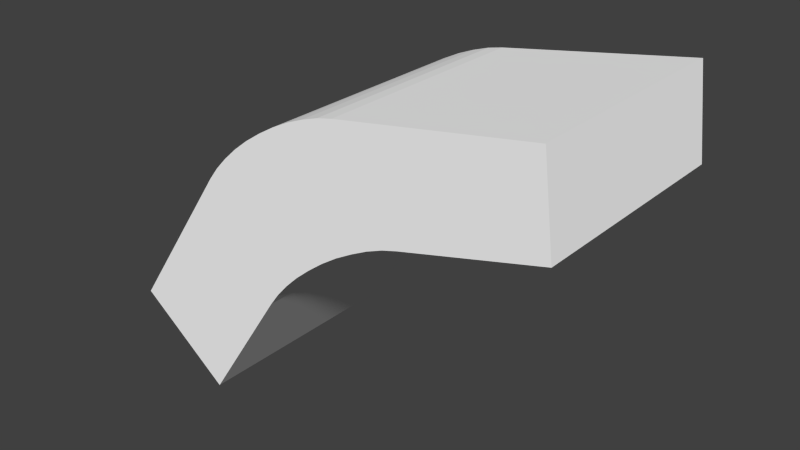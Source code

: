 # Source: lem6_alt.blend  (saved by Blender 2.71.0; exported with 4.5.12 LTS)
import bpy
from mathutils import Matrix  # noqa: F401  (used for matrix-valued properties, if any)

bpy.ops.wm.read_factory_settings(use_empty=True)
scene = bpy.context.scene
scene.name = 'Scene'

# ---- collections
col_collection_1 = bpy.data.collections.new('Collection 1'); scene.collection.children.link(col_collection_1)

# ---- materials (node trees are filled in below, after node groups)
mat_colobotmesh_mat_1 = bpy.data.materials.new('ColobotMesh_mat_1')
mat_colobotmesh_mat_1.alpha_threshold = 0.0
mat_colobotmesh_mat_1.use_transparent_shadow = False
mat_colobotmesh_mat_1.diffuse_color = (1.0, 1.0, 1.0, 1.0)
mat_colobotmesh_mat_1.specular_color = (0.0, 0.0, 0.0)
mat_colobotmesh_mat_1.roughness = 0.5

# ---- material node trees

# ---- world
world_world = bpy.data.worlds.new('World'); scene.world = world_world
world_world.color = (0.05088, 0.05088, 0.05088)
world_world.use_sun_shadow = False
world_world.sun_shadow_jitter_overblur = 0.0
world_world.cycles.sampling_method = 'MANUAL'
world_world.cycles.sample_map_resolution = 256

# ---- meshes
me_colobotmesh = bpy.data.meshes.new('ColobotMesh_')
me_colobotmesh.from_pydata([(0.5962, 0.2801, 0.5132), (2.208, 1.441, -0.4868), (2.208, 1.441, 0.5132), (2.16, 1.834, -0.4868), (2.16, 1.834, 0.5132), (0.1816, 0.5959, 0.5132), (1.597, 1.285, -0.4868), (0.9555, 0.8278, -0.4868), (1.53, 1.265, -0.4868), (1.459, 1.236, -0.4868), (1.386, 1.199, -0.4868), (1.312, 1.157, -0.4868), (1.239, 1.108, -0.4868), (1.17, 1.055, -0.4868), (1.105, 0.9995, -0.4868), (1.047, 0.9421, -0.4868), (0.9968, 0.8844, -0.4868), (0.9555, 0.8278, 0.5132), (1.597, 1.285, 0.5132), (0.9968, 0.8844, 0.5132), (1.047, 0.9421, 0.5132), (1.105, 0.9995, 0.5132), (1.17, 1.055, 0.5132), (1.239, 1.108, 0.5132), (1.312, 1.157, 0.5132), (1.386, 1.199, 0.5132), (1.459, 1.236, 0.5132), (1.53, 1.265, 0.5132), (1.31, 1.695, 0.5132), (0.653, 1.279, 0.5132), (1.242, 1.68, 0.5132), (1.169, 1.656, 0.5132), (1.095, 1.626, 0.5132), (1.019, 1.588, 0.5132), (0.9448, 1.544, 0.5132), (0.8737, 1.496, 0.5132), (0.8074, 1.444, 0.5132), (0.7476, 1.389, 0.5132), (0.6957, 1.334, 0.5132), (0.5962, 0.2801, -0.4868), (0.1816, 0.5959, -0.4868), (1.31, 1.695, -0.4868), (0.653, 1.279, -0.4868), (1.242, 1.68, -0.4868), (1.169, 1.656, -0.4868), (1.095, 1.626, -0.4868), (1.019, 1.588, -0.4868), (0.9448, 1.544, -0.4868), (0.8737, 1.496, -0.4868), (0.8074, 1.444, -0.4868), (0.7476, 1.389, -0.4868), (0.6957, 1.334, -0.4868)], [], [(1, 3, 4, 2), (6, 1, 2, 18), (6, 18, 27, 8), (8, 27, 26, 9), (9, 26, 25, 10), (10, 25, 24, 11), (11, 24, 23, 12), (12, 23, 22, 13), (13, 22, 21, 14), (14, 21, 20, 15), (15, 20, 19, 16), (16, 19, 17, 7), (4, 28, 18, 2), (27, 18, 28, 30), (26, 27, 30, 31), (25, 26, 31, 32), (24, 25, 32, 33), (23, 24, 33, 34), (22, 23, 34, 35), (21, 22, 35, 36), (20, 21, 36, 37), (19, 20, 37, 38), (17, 19, 38, 29), (5, 0, 17, 29), (40, 39, 0, 5), (42, 40, 5, 29), (39, 7, 17, 0), (3, 41, 28, 4), (42, 29, 38, 51), (51, 38, 37, 50), (50, 37, 36, 49), (49, 36, 35, 48), (48, 35, 34, 47), (47, 34, 33, 46), (46, 33, 32, 45), (45, 32, 31, 44), (44, 31, 30, 43), (43, 30, 28, 41), (3, 41, 6, 1), (8, 6, 41, 43), (9, 8, 43, 44), (10, 9, 44, 45), (11, 10, 45, 46), (12, 11, 46, 47), (13, 12, 47, 48), (14, 13, 48, 49), (15, 14, 49, 50), (16, 15, 50, 51), (7, 16, 51, 42), (40, 39, 7, 42)])
_uv = me_colobotmesh.uv_layers.new(name='UV_1')
_uv.uv.foreach_set('vector', [0.6309, 0.9863, 0.6309, 0.9941, 0.6387, 0.9941, 0.6387, 0.9863, 0.877, 0.8496, 0.877, 0.8145, 0.998, 0.8145, 0.998, 0.8496, 0.877, 0.8496, 0.998, 0.8496, 0.998, 0.8534, 0.877, 0.8534, 0.877, 0.8534, 0.998, 0.8534, 0.998, 0.8577, 0.877, 0.8577, 0.877, 0.8577, 0.998, 0.8577, 0.998, 0.8621, 0.877, 0.8621, 0.877, 0.8621, 0.998, 0.8621, 0.998, 0.8667, 0.877, 0.8667, 0.877, 0.8667, 0.998, 0.8667, 0.998, 0.8712, 0.877, 0.8712, 0.6309, 0.9939, 0.6387, 0.9939, 0.6387, 0.9933, 0.6309, 0.9933, 0.6309, 0.9933, 0.6387, 0.9933, 0.6387, 0.9927, 0.6309, 0.9927, 0.6309, 0.9927, 0.6387, 0.9927, 0.6387, 0.9921, 0.6309, 0.9921, 0.6309, 0.9921, 0.6387, 0.9921, 0.6387, 0.9916, 0.6309, 0.9916, 0.6309, 0.9916, 0.6387, 0.9916, 0.6387, 0.9911, 0.6309, 0.9911, 0.6422, 0.9942, 0.635, 0.988, 0.6422, 0.9939, 0.6396, 0.9952, 0.635, 0.988, 0.6422, 0.9941, 0.635, 0.988, 0.6422, 0.9942, 0.635, 0.988, 0.6422, 0.9941, 0.6422, 0.9942, 0.6422, 0.9942, 0.635, 0.988, 0.6422, 0.9942, 0.6422, 0.9942, 0.6422, 0.9942, 0.635, 0.988, 0.6422, 0.9942, 0.6422, 0.9942, 0.6422, 0.9943, 0.635, 0.988, 0.6422, 0.9942, 0.6422, 0.9943, 0.6422, 0.9943, 0.635, 0.988, 0.6396, 0.9952, 0.6422, 0.9943, 0.6396, 0.9952, 0.635, 0.988, 0.6396, 0.9952, 0.6396, 0.9952, 0.6396, 0.9952, 0.635, 0.988, 0.6396, 0.9951, 0.6396, 0.9952, 0.6396, 0.9951, 0.635, 0.988, 0.6396, 0.9951, 0.6396, 0.9951, 0.6396, 0.9951, 0.635, 0.988, 0.6396, 0.9951, 0.6396, 0.9951, 0.6396, 0.9951, 0.6387, 0.9863, 0.6387, 0.9863, 0.6387, 0.9911, 0.6387, 0.9915, 0.6309, 0.9941, 0.6309, 0.9863, 0.6387, 0.9863, 0.6387, 0.9941, 0.6309, 0.9915, 0.6309, 0.9863, 0.6387, 0.9863, 0.6387, 0.9915, 0.6309, 0.9863, 0.6309, 0.9911, 0.6387, 0.9911, 0.6387, 0.9863, 0.877, 0.8145, 0.877, 0.8538, 0.998, 0.8538, 0.998, 0.8145, 0.6309, 0.9915, 0.6387, 0.9915, 0.6387, 0.9919, 0.6309, 0.9919, 0.6309, 0.9919, 0.6387, 0.9919, 0.6387, 0.9924, 0.6309, 0.9924, 0.6309, 0.9924, 0.6387, 0.9924, 0.6387, 0.9929, 0.6309, 0.9929, 0.6309, 0.9929, 0.6387, 0.9929, 0.6387, 0.9934, 0.6309, 0.9934, 0.6309, 0.9934, 0.6387, 0.9934, 0.6387, 0.9939, 0.6309, 0.9939, 0.877, 0.8713, 0.998, 0.8713, 0.998, 0.8677, 0.877, 0.8677, 0.877, 0.8677, 0.998, 0.8677, 0.998, 0.864, 0.877, 0.864, 0.877, 0.864, 0.998, 0.864, 0.998, 0.8604, 0.877, 0.8604, 0.877, 0.8604, 0.998, 0.8604, 0.998, 0.857, 0.877, 0.857, 0.877, 0.857, 0.998, 0.857, 0.998, 0.8538, 0.877, 0.8538, 0.6409, 0.9932, 0.6363, 0.9893, 0.6409, 0.993, 0.6392, 0.9939, 0.6363, 0.9893, 0.6409, 0.9932, 0.6363, 0.9893, 0.6409, 0.9932, 0.6363, 0.9893, 0.6409, 0.9932, 0.6409, 0.9932, 0.6409, 0.9933, 0.6363, 0.9893, 0.6409, 0.9932, 0.6409, 0.9933, 0.6409, 0.9933, 0.6363, 0.9893, 0.6409, 0.9933, 0.6409, 0.9933, 0.6409, 0.9933, 0.6363, 0.9893, 0.6409, 0.9933, 0.6409, 0.9933, 0.6409, 0.9933, 0.6363, 0.9893, 0.6392, 0.9939, 0.6409, 0.9933, 0.6392, 0.9939, 0.6363, 0.9893, 0.6392, 0.9939, 0.6392, 0.9939, 0.6392, 0.9939, 0.6363, 0.9893, 0.6392, 0.9939, 0.6392, 0.9939, 0.6392, 0.9939, 0.6363, 0.9893, 0.6392, 0.9939, 0.6392, 0.9939, 0.6392, 0.9939, 0.6363, 0.9893, 0.6392, 0.9939, 0.6392, 0.9939, 0.6392, 0.9939, 0.6387, 0.9863, 0.6387, 0.9863, 0.6387, 0.9911, 0.6387, 0.9915])
_uv.active_render = True
_uv = me_colobotmesh.uv_layers.new(name='UV_2')
_uv.uv.foreach_set('vector', [0.02361, 0.7499, 0.02361, 1.0, 1.0, 1.0, 1.0, 0.7499, 0.7094, 0.02361, 1.0, 0.02361, 1.0, 1.0, 0.7094, 1.0, 0.7094, 0.02361, 0.7094, 1.0, 0.6772, 1.0, 0.6772, 0.02361, 0.6772, 0.02361, 0.6772, 1.0, 0.6423, 1.0, 0.6423, 0.02361, 0.6423, 0.02361, 0.6423, 1.0, 0.6054, 1.0, 0.6054, 0.02361, 0.6054, 0.02361, 0.6054, 1.0, 0.5676, 1.0, 0.5676, 0.02361, 0.5676, 0.02361, 0.5676, 1.0, 0.5298, 1.0, 0.5298, 0.02361, 0.02361, 0.567, 1.0, 0.567, 1.0, 0.5233, 0.02361, 0.5233, 0.02361, 0.5233, 1.0, 0.5233, 1.0, 0.4796, 0.02361, 0.4796, 0.02361, 0.4796, 1.0, 0.4796, 1.0, 0.437, 0.02361, 0.437, 0.02361, 0.437, 1.0, 0.437, 1.0, 0.3966, 0.02361, 0.3966, 0.02361, 0.3966, 1.0, 0.3966, 1.0, 0.3594, 0.02361, 0.3594, 0.5732, 1.0, 0.0, 0.0, 1.0, 1.0, 1.0, 1.0, 0.0, 0.0, 0.7094, 1.0, 0.0, 0.0, 0.5405, 1.0, 0.0, 0.0, 0.6772, 1.0, 0.5405, 1.0, 0.5052, 1.0, 0.0, 0.0, 0.6423, 1.0, 0.5052, 1.0, 0.4683, 1.0, 0.0, 0.0, 0.6054, 1.0, 0.4683, 1.0, 0.4305, 1.0, 0.0, 0.0, 0.5676, 1.0, 0.4305, 1.0, 0.3928, 1.0, 0.0, 0.0, 1.0, 0.567, 0.3928, 1.0, 1.0, 0.8058, 0.0, 0.0, 1.0, 0.5233, 1.0, 0.8058, 1.0, 0.7636, 0.0, 0.0, 1.0, 0.4796, 1.0, 0.7636, 1.0, 0.7223, 0.0, 0.0, 1.0, 0.437, 1.0, 0.7223, 1.0, 0.6829, 0.0, 0.0, 1.0, 0.3966, 1.0, 0.6829, 1.0, 0.6464, 1.0, 0.2118, 0.234, 1.0, 1.0, 0.3594, 1.0, 0.6464, 0.037, 0.02361, 0.234, 0.02361, 0.234, 1.0, 0.037, 1.0, 0.02361, 0.6464, 0.02361, 0.2118, 1.0, 0.2118, 1.0, 0.6464, 0.02361, 0.01072, 0.02361, 0.3594, 1.0, 0.3594, 1.0, 0.01072, 0.9773, 0.02361, 0.5732, 0.02361, 0.5732, 1.0, 0.9773, 1.0, 0.02361, 0.6464, 1.0, 0.6464, 1.0, 0.6829, 0.02361, 0.6829, 0.02361, 0.6829, 1.0, 0.6829, 1.0, 0.7223, 0.02361, 0.7223, 0.02361, 0.7223, 1.0, 0.7223, 1.0, 0.7636, 0.02361, 0.7636, 0.02361, 0.7636, 1.0, 0.7636, 1.0, 0.8058, 0.02361, 0.8058, 0.02361, 0.8058, 1.0, 0.8058, 1.0, 0.8478, 0.02361, 0.8478, 0.3928, 0.02361, 0.3928, 1.0, 0.4305, 1.0, 0.4305, 0.02361, 0.4305, 0.02361, 0.4305, 1.0, 0.4683, 1.0, 0.4683, 0.02361, 0.4683, 0.02361, 0.4683, 1.0, 0.5052, 1.0, 0.5052, 0.02361, 0.5052, 0.02361, 0.5052, 1.0, 0.5405, 1.0, 0.5405, 0.02361, 0.5405, 0.02361, 0.5405, 1.0, 0.5732, 1.0, 0.5732, 0.02361, 0.5732, 1.0, 0.0, 0.0, 1.0, 1.0, 1.0, 1.0, 0.0, 0.0, 0.7094, 1.0, 0.0, 0.0, 0.5405, 1.0, 0.0, 0.0, 0.6772, 1.0, 0.5405, 1.0, 0.5052, 1.0, 0.0, 0.0, 0.6423, 1.0, 0.5052, 1.0, 0.4683, 1.0, 0.0, 0.0, 0.6054, 1.0, 0.4683, 1.0, 0.4305, 1.0, 0.0, 0.0, 0.5676, 1.0, 0.4305, 1.0, 0.3928, 1.0, 0.0, 0.0, 1.0, 0.567, 0.3928, 1.0, 1.0, 0.8058, 0.0, 0.0, 1.0, 0.5233, 1.0, 0.8058, 1.0, 0.7636, 0.0, 0.0, 1.0, 0.4796, 1.0, 0.7636, 1.0, 0.7223, 0.0, 0.0, 1.0, 0.437, 1.0, 0.7223, 1.0, 0.6829, 0.0, 0.0, 1.0, 0.3966, 1.0, 0.6829, 1.0, 0.6464, 1.0, 0.2118, 0.234, 1.0, 1.0, 0.3594, 1.0, 0.6464])
me_colobotmesh.materials.append(mat_colobotmesh_mat_1)
me_colobotmesh.use_remesh_preserve_volume = False
me_colobotmesh.use_remesh_preserve_attributes = False
me_colobotmesh.use_mirror_vertex_groups = False
me_colobotmesh.update()

# ---- objects
ob_colobotmesh_1 = bpy.data.objects.new('ColobotMesh_1', me_colobotmesh)

# ---- transforms, parenting, visibility, modifiers, constraints
ob_colobotmesh_1.location = (0.0, 0.0, 0.0)
ob_colobotmesh_1.rotation_euler = (1.571, 0.0, 0.0)
ob_colobotmesh_1.lineart.crease_threshold = 0.0

# ---- collection membership
col_collection_1.objects.link(ob_colobotmesh_1)

# ---- scene / render settings (as saved in the file)
scene.frame_start = 1; scene.frame_end = 250; scene.frame_set(1)
scene.render.engine = 'BLENDER_EEVEE_NEXT'
scene.render.resolution_percentage = 50
scene.render.dither_intensity = 0.0
scene.cycles.use_denoising = False
scene.cycles.samples = 10
scene.cycles.sampling_pattern = 'TABULATED_SOBOL'
scene.cycles.light_sampling_threshold = 0.0
scene.cycles.use_adaptive_sampling = False
scene.cycles.use_light_tree = False
scene.cycles.blur_glossy = 0.0
scene.cycles.volume_bounces = 1
scene.cycles.pixel_filter_type = 'GAUSSIAN'
scene.cycles.sample_clamp_indirect = 0.0
scene.view_settings.view_transform = 'Standard'
bpy.context.view_layer.update()

# ---- added for rendering (the .blend has no active camera and no usable light): camera, sun
cam_auto = bpy.data.cameras.new('AutoCamera')
cam_auto.lens = 50.0
cam_auto.sensor_width = 36.0
cam_auto.clip_end = 1000.0
ob_auto_camera = bpy.data.objects.new('AutoCamera', cam_auto)
scene.collection.objects.link(ob_auto_camera)
ob_auto_camera.location = (3.73243, -3.05826, 3.08709)
ob_auto_camera.rotation_euler = (1.09748, -7.21219e-08, 0.694738)
scene.camera = ob_auto_camera
light_auto_sun = bpy.data.lights.new('AutoSun', 'SUN')
light_auto_sun.energy = 3.0
light_auto_sun.angle = 0.0523599
ob_auto_sun = bpy.data.objects.new('AutoSun', light_auto_sun)
scene.collection.objects.link(ob_auto_sun)
ob_auto_sun.rotation_euler = (0.872665, 0.174533, 0.523599)
bpy.context.view_layer.update()

